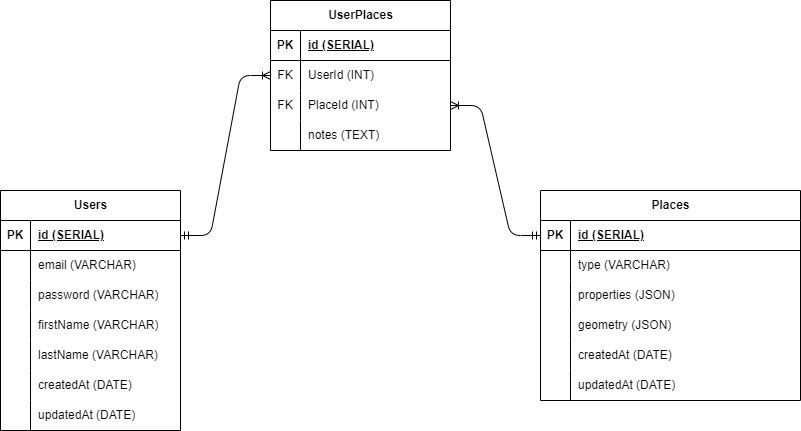

The diagram above was exported from draw.io. Its source (the exported page's mxGraphModel, read from the mxfile embedded in the PNG):
<mxGraphModel dx="2177" dy="545" grid="1" gridSize="10" guides="1" tooltips="1" connect="1" arrows="1" fold="1" page="1" pageScale="1" pageWidth="850" pageHeight="1100" math="0" shadow="0">
  <root>
    <mxCell id="0" />
    <mxCell id="1" parent="0" />
    <mxCell id="2" value="Users" style="shape=table;startSize=30;container=1;collapsible=1;childLayout=tableLayout;fixedRows=1;rowLines=0;fontStyle=1;align=center;resizeLast=1;html=1;" parent="1" vertex="1">
      <mxGeometry x="-70" y="250" width="180" height="240" as="geometry" />
    </mxCell>
    <mxCell id="3" value="" style="shape=tableRow;horizontal=0;startSize=0;swimlaneHead=0;swimlaneBody=0;fillColor=none;collapsible=0;dropTarget=0;points=[[0,0.5],[1,0.5]];portConstraint=eastwest;top=0;left=0;right=0;bottom=1;" parent="2" vertex="1">
      <mxGeometry y="30" width="180" height="30" as="geometry" />
    </mxCell>
    <mxCell id="4" value="PK" style="shape=partialRectangle;connectable=0;fillColor=none;top=0;left=0;bottom=0;right=0;fontStyle=1;overflow=hidden;whiteSpace=wrap;html=1;" parent="3" vertex="1">
      <mxGeometry width="30" height="30" as="geometry">
        <mxRectangle width="30" height="30" as="alternateBounds" />
      </mxGeometry>
    </mxCell>
    <mxCell id="5" value="id (SERIAL)" style="shape=partialRectangle;connectable=0;fillColor=none;top=0;left=0;bottom=0;right=0;align=left;spacingLeft=6;fontStyle=5;overflow=hidden;whiteSpace=wrap;html=1;" parent="3" vertex="1">
      <mxGeometry x="30" width="150" height="30" as="geometry">
        <mxRectangle width="150" height="30" as="alternateBounds" />
      </mxGeometry>
    </mxCell>
    <mxCell id="6" value="" style="shape=tableRow;horizontal=0;startSize=0;swimlaneHead=0;swimlaneBody=0;fillColor=none;collapsible=0;dropTarget=0;points=[[0,0.5],[1,0.5]];portConstraint=eastwest;top=0;left=0;right=0;bottom=0;" parent="2" vertex="1">
      <mxGeometry y="60" width="180" height="30" as="geometry" />
    </mxCell>
    <mxCell id="7" value="" style="shape=partialRectangle;connectable=0;fillColor=none;top=0;left=0;bottom=0;right=0;editable=1;overflow=hidden;whiteSpace=wrap;html=1;" parent="6" vertex="1">
      <mxGeometry width="30" height="30" as="geometry">
        <mxRectangle width="30" height="30" as="alternateBounds" />
      </mxGeometry>
    </mxCell>
    <mxCell id="8" value="email (VARCHAR)" style="shape=partialRectangle;connectable=0;fillColor=none;top=0;left=0;bottom=0;right=0;align=left;spacingLeft=6;overflow=hidden;whiteSpace=wrap;html=1;" parent="6" vertex="1">
      <mxGeometry x="30" width="150" height="30" as="geometry">
        <mxRectangle width="150" height="30" as="alternateBounds" />
      </mxGeometry>
    </mxCell>
    <mxCell id="9" value="" style="shape=tableRow;horizontal=0;startSize=0;swimlaneHead=0;swimlaneBody=0;fillColor=none;collapsible=0;dropTarget=0;points=[[0,0.5],[1,0.5]];portConstraint=eastwest;top=0;left=0;right=0;bottom=0;" parent="2" vertex="1">
      <mxGeometry y="90" width="180" height="30" as="geometry" />
    </mxCell>
    <mxCell id="10" value="" style="shape=partialRectangle;connectable=0;fillColor=none;top=0;left=0;bottom=0;right=0;editable=1;overflow=hidden;whiteSpace=wrap;html=1;" parent="9" vertex="1">
      <mxGeometry width="30" height="30" as="geometry">
        <mxRectangle width="30" height="30" as="alternateBounds" />
      </mxGeometry>
    </mxCell>
    <mxCell id="11" value="password (VARCHAR)" style="shape=partialRectangle;connectable=0;fillColor=none;top=0;left=0;bottom=0;right=0;align=left;spacingLeft=6;overflow=hidden;whiteSpace=wrap;html=1;" parent="9" vertex="1">
      <mxGeometry x="30" width="150" height="30" as="geometry">
        <mxRectangle width="150" height="30" as="alternateBounds" />
      </mxGeometry>
    </mxCell>
    <mxCell id="12" value="" style="shape=tableRow;horizontal=0;startSize=0;swimlaneHead=0;swimlaneBody=0;fillColor=none;collapsible=0;dropTarget=0;points=[[0,0.5],[1,0.5]];portConstraint=eastwest;top=0;left=0;right=0;bottom=0;" parent="2" vertex="1">
      <mxGeometry y="120" width="180" height="30" as="geometry" />
    </mxCell>
    <mxCell id="13" value="" style="shape=partialRectangle;connectable=0;fillColor=none;top=0;left=0;bottom=0;right=0;editable=1;overflow=hidden;whiteSpace=wrap;html=1;" parent="12" vertex="1">
      <mxGeometry width="30" height="30" as="geometry">
        <mxRectangle width="30" height="30" as="alternateBounds" />
      </mxGeometry>
    </mxCell>
    <mxCell id="14" value="firstName (VARCHAR)" style="shape=partialRectangle;connectable=0;fillColor=none;top=0;left=0;bottom=0;right=0;align=left;spacingLeft=6;overflow=hidden;whiteSpace=wrap;html=1;" parent="12" vertex="1">
      <mxGeometry x="30" width="150" height="30" as="geometry">
        <mxRectangle width="150" height="30" as="alternateBounds" />
      </mxGeometry>
    </mxCell>
    <mxCell id="15" style="shape=tableRow;horizontal=0;startSize=0;swimlaneHead=0;swimlaneBody=0;fillColor=none;collapsible=0;dropTarget=0;points=[[0,0.5],[1,0.5]];portConstraint=eastwest;top=0;left=0;right=0;bottom=0;" parent="2" vertex="1">
      <mxGeometry y="150" width="180" height="30" as="geometry" />
    </mxCell>
    <mxCell id="16" style="shape=partialRectangle;connectable=0;fillColor=none;top=0;left=0;bottom=0;right=0;editable=1;overflow=hidden;whiteSpace=wrap;html=1;" parent="15" vertex="1">
      <mxGeometry width="30" height="30" as="geometry">
        <mxRectangle width="30" height="30" as="alternateBounds" />
      </mxGeometry>
    </mxCell>
    <mxCell id="17" value="lastName (VARCHAR)" style="shape=partialRectangle;connectable=0;fillColor=none;top=0;left=0;bottom=0;right=0;align=left;spacingLeft=6;overflow=hidden;whiteSpace=wrap;html=1;" parent="15" vertex="1">
      <mxGeometry x="30" width="150" height="30" as="geometry">
        <mxRectangle width="150" height="30" as="alternateBounds" />
      </mxGeometry>
    </mxCell>
    <mxCell id="62" style="shape=tableRow;horizontal=0;startSize=0;swimlaneHead=0;swimlaneBody=0;fillColor=none;collapsible=0;dropTarget=0;points=[[0,0.5],[1,0.5]];portConstraint=eastwest;top=0;left=0;right=0;bottom=0;" parent="2" vertex="1">
      <mxGeometry y="180" width="180" height="30" as="geometry" />
    </mxCell>
    <mxCell id="63" style="shape=partialRectangle;connectable=0;fillColor=none;top=0;left=0;bottom=0;right=0;editable=1;overflow=hidden;whiteSpace=wrap;html=1;" parent="62" vertex="1">
      <mxGeometry width="30" height="30" as="geometry">
        <mxRectangle width="30" height="30" as="alternateBounds" />
      </mxGeometry>
    </mxCell>
    <mxCell id="64" value="createdAt (DATE)" style="shape=partialRectangle;connectable=0;fillColor=none;top=0;left=0;bottom=0;right=0;align=left;spacingLeft=6;overflow=hidden;whiteSpace=wrap;html=1;" parent="62" vertex="1">
      <mxGeometry x="30" width="150" height="30" as="geometry">
        <mxRectangle width="150" height="30" as="alternateBounds" />
      </mxGeometry>
    </mxCell>
    <mxCell id="59" style="shape=tableRow;horizontal=0;startSize=0;swimlaneHead=0;swimlaneBody=0;fillColor=none;collapsible=0;dropTarget=0;points=[[0,0.5],[1,0.5]];portConstraint=eastwest;top=0;left=0;right=0;bottom=0;" parent="2" vertex="1">
      <mxGeometry y="210" width="180" height="30" as="geometry" />
    </mxCell>
    <mxCell id="60" style="shape=partialRectangle;connectable=0;fillColor=none;top=0;left=0;bottom=0;right=0;editable=1;overflow=hidden;whiteSpace=wrap;html=1;" parent="59" vertex="1">
      <mxGeometry width="30" height="30" as="geometry">
        <mxRectangle width="30" height="30" as="alternateBounds" />
      </mxGeometry>
    </mxCell>
    <mxCell id="61" value="updatedAt (DATE)" style="shape=partialRectangle;connectable=0;fillColor=none;top=0;left=0;bottom=0;right=0;align=left;spacingLeft=6;overflow=hidden;whiteSpace=wrap;html=1;" parent="59" vertex="1">
      <mxGeometry x="30" width="150" height="30" as="geometry">
        <mxRectangle width="150" height="30" as="alternateBounds" />
      </mxGeometry>
    </mxCell>
    <mxCell id="18" value="Places" style="shape=table;startSize=30;container=1;collapsible=1;childLayout=tableLayout;fixedRows=1;rowLines=0;fontStyle=1;align=center;resizeLast=1;html=1;" parent="1" vertex="1">
      <mxGeometry x="470" y="250" width="260" height="210" as="geometry" />
    </mxCell>
    <mxCell id="19" value="" style="shape=tableRow;horizontal=0;startSize=0;swimlaneHead=0;swimlaneBody=0;fillColor=none;collapsible=0;dropTarget=0;points=[[0,0.5],[1,0.5]];portConstraint=eastwest;top=0;left=0;right=0;bottom=1;" parent="18" vertex="1">
      <mxGeometry y="30" width="260" height="30" as="geometry" />
    </mxCell>
    <mxCell id="20" value="PK" style="shape=partialRectangle;connectable=0;fillColor=none;top=0;left=0;bottom=0;right=0;fontStyle=1;overflow=hidden;whiteSpace=wrap;html=1;" parent="19" vertex="1">
      <mxGeometry width="30" height="30" as="geometry">
        <mxRectangle width="30" height="30" as="alternateBounds" />
      </mxGeometry>
    </mxCell>
    <mxCell id="21" value="id (SERIAL)" style="shape=partialRectangle;connectable=0;fillColor=none;top=0;left=0;bottom=0;right=0;align=left;spacingLeft=6;fontStyle=5;overflow=hidden;whiteSpace=wrap;html=1;" parent="19" vertex="1">
      <mxGeometry x="30" width="230" height="30" as="geometry">
        <mxRectangle width="230" height="30" as="alternateBounds" />
      </mxGeometry>
    </mxCell>
    <mxCell id="77" style="shape=tableRow;horizontal=0;startSize=0;swimlaneHead=0;swimlaneBody=0;fillColor=none;collapsible=0;dropTarget=0;points=[[0,0.5],[1,0.5]];portConstraint=eastwest;top=0;left=0;right=0;bottom=0;" vertex="1" parent="18">
      <mxGeometry y="60" width="260" height="30" as="geometry" />
    </mxCell>
    <mxCell id="78" style="shape=partialRectangle;connectable=0;fillColor=none;top=0;left=0;bottom=0;right=0;editable=1;overflow=hidden;whiteSpace=wrap;html=1;" vertex="1" parent="77">
      <mxGeometry width="30" height="30" as="geometry">
        <mxRectangle width="30" height="30" as="alternateBounds" />
      </mxGeometry>
    </mxCell>
    <mxCell id="79" value="type (VARCHAR)" style="shape=partialRectangle;connectable=0;fillColor=none;top=0;left=0;bottom=0;right=0;align=left;spacingLeft=6;overflow=hidden;whiteSpace=wrap;html=1;" vertex="1" parent="77">
      <mxGeometry x="30" width="230" height="30" as="geometry">
        <mxRectangle width="230" height="30" as="alternateBounds" />
      </mxGeometry>
    </mxCell>
    <mxCell id="31" style="shape=tableRow;horizontal=0;startSize=0;swimlaneHead=0;swimlaneBody=0;fillColor=none;collapsible=0;dropTarget=0;points=[[0,0.5],[1,0.5]];portConstraint=eastwest;top=0;left=0;right=0;bottom=0;" parent="18" vertex="1">
      <mxGeometry y="90" width="260" height="30" as="geometry" />
    </mxCell>
    <mxCell id="32" style="shape=partialRectangle;connectable=0;fillColor=none;top=0;left=0;bottom=0;right=0;editable=1;overflow=hidden;whiteSpace=wrap;html=1;" parent="31" vertex="1">
      <mxGeometry width="30" height="30" as="geometry">
        <mxRectangle width="30" height="30" as="alternateBounds" />
      </mxGeometry>
    </mxCell>
    <mxCell id="33" value="properties (JSON)" style="shape=partialRectangle;connectable=0;fillColor=none;top=0;left=0;bottom=0;right=0;align=left;spacingLeft=6;overflow=hidden;whiteSpace=wrap;html=1;" parent="31" vertex="1">
      <mxGeometry x="30" width="230" height="30" as="geometry">
        <mxRectangle width="230" height="30" as="alternateBounds" />
      </mxGeometry>
    </mxCell>
    <mxCell id="40" style="shape=tableRow;horizontal=0;startSize=0;swimlaneHead=0;swimlaneBody=0;fillColor=none;collapsible=0;dropTarget=0;points=[[0,0.5],[1,0.5]];portConstraint=eastwest;top=0;left=0;right=0;bottom=0;" parent="18" vertex="1">
      <mxGeometry y="120" width="260" height="30" as="geometry" />
    </mxCell>
    <mxCell id="41" style="shape=partialRectangle;connectable=0;fillColor=none;top=0;left=0;bottom=0;right=0;editable=1;overflow=hidden;whiteSpace=wrap;html=1;" parent="40" vertex="1">
      <mxGeometry width="30" height="30" as="geometry">
        <mxRectangle width="30" height="30" as="alternateBounds" />
      </mxGeometry>
    </mxCell>
    <mxCell id="42" value="geometry (JSON)" style="shape=partialRectangle;connectable=0;fillColor=none;top=0;left=0;bottom=0;right=0;align=left;spacingLeft=6;overflow=hidden;whiteSpace=wrap;html=1;" parent="40" vertex="1">
      <mxGeometry x="30" width="230" height="30" as="geometry">
        <mxRectangle width="230" height="30" as="alternateBounds" />
      </mxGeometry>
    </mxCell>
    <mxCell id="68" style="shape=tableRow;horizontal=0;startSize=0;swimlaneHead=0;swimlaneBody=0;fillColor=none;collapsible=0;dropTarget=0;points=[[0,0.5],[1,0.5]];portConstraint=eastwest;top=0;left=0;right=0;bottom=0;" parent="18" vertex="1">
      <mxGeometry y="150" width="260" height="30" as="geometry" />
    </mxCell>
    <mxCell id="69" style="shape=partialRectangle;connectable=0;fillColor=none;top=0;left=0;bottom=0;right=0;editable=1;overflow=hidden;whiteSpace=wrap;html=1;" parent="68" vertex="1">
      <mxGeometry width="30" height="30" as="geometry">
        <mxRectangle width="30" height="30" as="alternateBounds" />
      </mxGeometry>
    </mxCell>
    <mxCell id="70" value="createdAt (DATE)" style="shape=partialRectangle;connectable=0;fillColor=none;top=0;left=0;bottom=0;right=0;align=left;spacingLeft=6;overflow=hidden;whiteSpace=wrap;html=1;" parent="68" vertex="1">
      <mxGeometry x="30" width="230" height="30" as="geometry">
        <mxRectangle width="230" height="30" as="alternateBounds" />
      </mxGeometry>
    </mxCell>
    <mxCell id="65" style="shape=tableRow;horizontal=0;startSize=0;swimlaneHead=0;swimlaneBody=0;fillColor=none;collapsible=0;dropTarget=0;points=[[0,0.5],[1,0.5]];portConstraint=eastwest;top=0;left=0;right=0;bottom=0;" parent="18" vertex="1">
      <mxGeometry y="180" width="260" height="30" as="geometry" />
    </mxCell>
    <mxCell id="66" style="shape=partialRectangle;connectable=0;fillColor=none;top=0;left=0;bottom=0;right=0;editable=1;overflow=hidden;whiteSpace=wrap;html=1;" parent="65" vertex="1">
      <mxGeometry width="30" height="30" as="geometry">
        <mxRectangle width="30" height="30" as="alternateBounds" />
      </mxGeometry>
    </mxCell>
    <mxCell id="67" value="updatedAt (DATE)" style="shape=partialRectangle;connectable=0;fillColor=none;top=0;left=0;bottom=0;right=0;align=left;spacingLeft=6;overflow=hidden;whiteSpace=wrap;html=1;" parent="65" vertex="1">
      <mxGeometry x="30" width="230" height="30" as="geometry">
        <mxRectangle width="230" height="30" as="alternateBounds" />
      </mxGeometry>
    </mxCell>
    <mxCell id="43" value="UserPlaces" style="shape=table;startSize=30;container=1;collapsible=1;childLayout=tableLayout;fixedRows=1;rowLines=0;fontStyle=1;align=center;resizeLast=1;html=1;" parent="1" vertex="1">
      <mxGeometry x="200" y="60" width="180" height="150" as="geometry" />
    </mxCell>
    <mxCell id="44" value="" style="shape=tableRow;horizontal=0;startSize=0;swimlaneHead=0;swimlaneBody=0;fillColor=none;collapsible=0;dropTarget=0;points=[[0,0.5],[1,0.5]];portConstraint=eastwest;top=0;left=0;right=0;bottom=1;" parent="43" vertex="1">
      <mxGeometry y="30" width="180" height="30" as="geometry" />
    </mxCell>
    <mxCell id="45" value="PK" style="shape=partialRectangle;connectable=0;fillColor=none;top=0;left=0;bottom=0;right=0;fontStyle=1;overflow=hidden;whiteSpace=wrap;html=1;" parent="44" vertex="1">
      <mxGeometry width="30" height="30" as="geometry">
        <mxRectangle width="30" height="30" as="alternateBounds" />
      </mxGeometry>
    </mxCell>
    <mxCell id="46" value="id (SERIAL)" style="shape=partialRectangle;connectable=0;fillColor=none;top=0;left=0;bottom=0;right=0;align=left;spacingLeft=6;fontStyle=5;overflow=hidden;whiteSpace=wrap;html=1;" parent="44" vertex="1">
      <mxGeometry x="30" width="150" height="30" as="geometry">
        <mxRectangle width="150" height="30" as="alternateBounds" />
      </mxGeometry>
    </mxCell>
    <mxCell id="47" value="" style="shape=tableRow;horizontal=0;startSize=0;swimlaneHead=0;swimlaneBody=0;fillColor=none;collapsible=0;dropTarget=0;points=[[0,0.5],[1,0.5]];portConstraint=eastwest;top=0;left=0;right=0;bottom=0;" parent="43" vertex="1">
      <mxGeometry y="60" width="180" height="30" as="geometry" />
    </mxCell>
    <mxCell id="48" value="FK" style="shape=partialRectangle;connectable=0;fillColor=none;top=0;left=0;bottom=0;right=0;editable=1;overflow=hidden;whiteSpace=wrap;html=1;" parent="47" vertex="1">
      <mxGeometry width="30" height="30" as="geometry">
        <mxRectangle width="30" height="30" as="alternateBounds" />
      </mxGeometry>
    </mxCell>
    <mxCell id="49" value="UserId (INT)" style="shape=partialRectangle;connectable=0;fillColor=none;top=0;left=0;bottom=0;right=0;align=left;spacingLeft=6;overflow=hidden;whiteSpace=wrap;html=1;" parent="47" vertex="1">
      <mxGeometry x="30" width="150" height="30" as="geometry">
        <mxRectangle width="150" height="30" as="alternateBounds" />
      </mxGeometry>
    </mxCell>
    <mxCell id="50" value="" style="shape=tableRow;horizontal=0;startSize=0;swimlaneHead=0;swimlaneBody=0;fillColor=none;collapsible=0;dropTarget=0;points=[[0,0.5],[1,0.5]];portConstraint=eastwest;top=0;left=0;right=0;bottom=0;" parent="43" vertex="1">
      <mxGeometry y="90" width="180" height="30" as="geometry" />
    </mxCell>
    <mxCell id="51" value="FK" style="shape=partialRectangle;connectable=0;fillColor=none;top=0;left=0;bottom=0;right=0;editable=1;overflow=hidden;whiteSpace=wrap;html=1;" parent="50" vertex="1">
      <mxGeometry width="30" height="30" as="geometry">
        <mxRectangle width="30" height="30" as="alternateBounds" />
      </mxGeometry>
    </mxCell>
    <mxCell id="52" value="PlaceId (INT)" style="shape=partialRectangle;connectable=0;fillColor=none;top=0;left=0;bottom=0;right=0;align=left;spacingLeft=6;overflow=hidden;whiteSpace=wrap;html=1;" parent="50" vertex="1">
      <mxGeometry x="30" width="150" height="30" as="geometry">
        <mxRectangle width="150" height="30" as="alternateBounds" />
      </mxGeometry>
    </mxCell>
    <mxCell id="71" style="shape=tableRow;horizontal=0;startSize=0;swimlaneHead=0;swimlaneBody=0;fillColor=none;collapsible=0;dropTarget=0;points=[[0,0.5],[1,0.5]];portConstraint=eastwest;top=0;left=0;right=0;bottom=0;" parent="43" vertex="1">
      <mxGeometry y="120" width="180" height="30" as="geometry" />
    </mxCell>
    <mxCell id="72" style="shape=partialRectangle;connectable=0;fillColor=none;top=0;left=0;bottom=0;right=0;editable=1;overflow=hidden;whiteSpace=wrap;html=1;" parent="71" vertex="1">
      <mxGeometry width="30" height="30" as="geometry">
        <mxRectangle width="30" height="30" as="alternateBounds" />
      </mxGeometry>
    </mxCell>
    <mxCell id="73" value="notes (TEXT)" style="shape=partialRectangle;connectable=0;fillColor=none;top=0;left=0;bottom=0;right=0;align=left;spacingLeft=6;overflow=hidden;whiteSpace=wrap;html=1;" parent="71" vertex="1">
      <mxGeometry x="30" width="150" height="30" as="geometry">
        <mxRectangle width="150" height="30" as="alternateBounds" />
      </mxGeometry>
    </mxCell>
    <mxCell id="57" value="" style="edgeStyle=entityRelationEdgeStyle;fontSize=12;html=1;endArrow=ERoneToMany;startArrow=ERmandOne;exitX=1;exitY=0.5;exitDx=0;exitDy=0;entryX=0;entryY=0.5;entryDx=0;entryDy=0;" parent="1" source="3" target="47" edge="1">
      <mxGeometry width="100" height="100" relative="1" as="geometry">
        <mxPoint x="240" y="340" as="sourcePoint" />
        <mxPoint x="340" y="240" as="targetPoint" />
      </mxGeometry>
    </mxCell>
    <mxCell id="58" value="" style="edgeStyle=entityRelationEdgeStyle;fontSize=12;html=1;endArrow=ERoneToMany;startArrow=ERmandOne;exitX=0;exitY=0.5;exitDx=0;exitDy=0;entryX=1;entryY=0.5;entryDx=0;entryDy=0;" parent="1" source="19" target="50" edge="1">
      <mxGeometry width="100" height="100" relative="1" as="geometry">
        <mxPoint x="240" y="360" as="sourcePoint" />
        <mxPoint x="330" y="200" as="targetPoint" />
      </mxGeometry>
    </mxCell>
  </root>
</mxGraphModel>